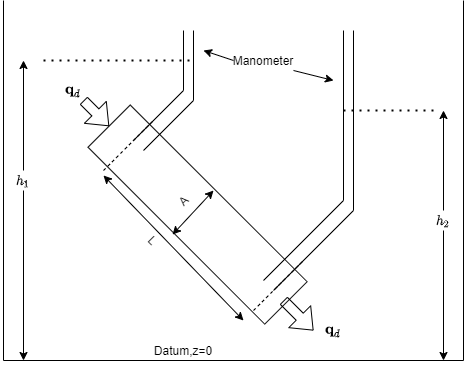

The diagram above was exported from draw.io. Its source (the exported page's mxGraphModel, read from the mxfile embedded in the PNG):
<mxGraphModel dx="1038" dy="580" grid="1" gridSize="10" guides="1" tooltips="1" connect="1" arrows="1" fold="1" page="1" pageScale="1" pageWidth="827" pageHeight="1169" math="1" shadow="0">
  <root>
    <mxCell id="0" />
    <mxCell id="1" parent="0" />
    <mxCell id="hhpuP60UzR1lHzVuRu-2-1" value="" style="rounded=0;whiteSpace=wrap;html=1;rotation=45;" parent="1" vertex="1">
      <mxGeometry x="239.04" y="224.04" width="250" height="60" as="geometry" />
    </mxCell>
    <mxCell id="hhpuP60UzR1lHzVuRu-2-8" value="" style="endArrow=none;html=1;" parent="1" edge="1">
      <mxGeometry width="50" height="50" relative="1" as="geometry">
        <mxPoint x="300" y="180" as="sourcePoint" />
        <mxPoint x="350" y="130" as="targetPoint" />
      </mxGeometry>
    </mxCell>
    <mxCell id="hhpuP60UzR1lHzVuRu-2-9" value="" style="endArrow=none;html=1;" parent="1" edge="1">
      <mxGeometry width="50" height="50" relative="1" as="geometry">
        <mxPoint x="350" y="130" as="sourcePoint" />
        <mxPoint x="350" y="70" as="targetPoint" />
      </mxGeometry>
    </mxCell>
    <mxCell id="hhpuP60UzR1lHzVuRu-2-11" value="" style="endArrow=none;html=1;" parent="1" edge="1">
      <mxGeometry width="50" height="50" relative="1" as="geometry">
        <mxPoint x="310" y="190" as="sourcePoint" />
        <mxPoint x="360" y="140" as="targetPoint" />
      </mxGeometry>
    </mxCell>
    <mxCell id="hhpuP60UzR1lHzVuRu-2-12" value="" style="endArrow=none;html=1;" parent="1" edge="1">
      <mxGeometry width="50" height="50" relative="1" as="geometry">
        <mxPoint x="360" y="140" as="sourcePoint" />
        <mxPoint x="360" y="70" as="targetPoint" />
      </mxGeometry>
    </mxCell>
    <mxCell id="hhpuP60UzR1lHzVuRu-2-13" value="" style="endArrow=none;html=1;" parent="1" edge="1">
      <mxGeometry width="50" height="50" relative="1" as="geometry">
        <mxPoint x="430" y="320" as="sourcePoint" />
        <mxPoint x="510" y="240" as="targetPoint" />
      </mxGeometry>
    </mxCell>
    <mxCell id="hhpuP60UzR1lHzVuRu-2-14" value="" style="endArrow=none;html=1;" parent="1" edge="1">
      <mxGeometry width="50" height="50" relative="1" as="geometry">
        <mxPoint x="440" y="330" as="sourcePoint" />
        <mxPoint x="520" y="250" as="targetPoint" />
      </mxGeometry>
    </mxCell>
    <mxCell id="hhpuP60UzR1lHzVuRu-2-15" value="" style="endArrow=none;html=1;" parent="1" edge="1">
      <mxGeometry width="50" height="50" relative="1" as="geometry">
        <mxPoint x="510" y="240" as="sourcePoint" />
        <mxPoint x="510" y="70" as="targetPoint" />
      </mxGeometry>
    </mxCell>
    <mxCell id="hhpuP60UzR1lHzVuRu-2-16" value="" style="endArrow=none;html=1;" parent="1" edge="1">
      <mxGeometry width="50" height="50" relative="1" as="geometry">
        <mxPoint x="520" y="250" as="sourcePoint" />
        <mxPoint x="520" y="70" as="targetPoint" />
      </mxGeometry>
    </mxCell>
    <mxCell id="hhpuP60UzR1lHzVuRu-2-17" value="" style="endArrow=none;dashed=1;html=1;dashPattern=1 3;strokeWidth=2;" parent="1" edge="1">
      <mxGeometry width="50" height="50" relative="1" as="geometry">
        <mxPoint x="210" y="100" as="sourcePoint" />
        <mxPoint x="360" y="100" as="targetPoint" />
      </mxGeometry>
    </mxCell>
    <mxCell id="hhpuP60UzR1lHzVuRu-2-19" value="" style="endArrow=none;dashed=1;html=1;dashPattern=1 3;strokeWidth=2;" parent="1" edge="1">
      <mxGeometry width="50" height="50" relative="1" as="geometry">
        <mxPoint x="510" y="150" as="sourcePoint" />
        <mxPoint x="600" y="150" as="targetPoint" />
      </mxGeometry>
    </mxCell>
    <mxCell id="hhpuP60UzR1lHzVuRu-2-20" value="" style="shape=flexArrow;endArrow=classic;html=1;entryX=0;entryY=0.5;entryDx=0;entryDy=0;" parent="1" target="hhpuP60UzR1lHzVuRu-2-1" edge="1">
      <mxGeometry width="50" height="50" relative="1" as="geometry">
        <mxPoint x="250" y="140" as="sourcePoint" />
        <mxPoint x="289.03999999999996" y="110" as="targetPoint" />
      </mxGeometry>
    </mxCell>
    <mxCell id="hhpuP60UzR1lHzVuRu-2-21" value="" style="endArrow=none;dashed=1;html=1;" parent="1" edge="1">
      <mxGeometry width="50" height="50" relative="1" as="geometry">
        <mxPoint x="270" y="210" as="sourcePoint" />
        <mxPoint x="320" y="160" as="targetPoint" />
      </mxGeometry>
    </mxCell>
    <mxCell id="hhpuP60UzR1lHzVuRu-2-22" value="" style="endArrow=none;dashed=1;html=1;" parent="1" edge="1">
      <mxGeometry width="50" height="50" relative="1" as="geometry">
        <mxPoint x="420" y="350" as="sourcePoint" />
        <mxPoint x="470" y="300" as="targetPoint" />
      </mxGeometry>
    </mxCell>
    <mxCell id="hhpuP60UzR1lHzVuRu-2-23" value="" style="endArrow=classic;startArrow=classic;html=1;" parent="1" edge="1">
      <mxGeometry width="50" height="50" relative="1" as="geometry">
        <mxPoint x="339.04" y="274.04" as="sourcePoint" />
        <mxPoint x="380" y="230" as="targetPoint" />
      </mxGeometry>
    </mxCell>
    <mxCell id="hhpuP60UzR1lHzVuRu-2-24" value="A" style="text;html=1;strokeColor=none;fillColor=none;align=center;verticalAlign=middle;whiteSpace=wrap;rounded=0;rotation=-45;" parent="1" vertex="1">
      <mxGeometry x="330" y="230" width="40" height="20" as="geometry" />
    </mxCell>
    <mxCell id="hhpuP60UzR1lHzVuRu-2-25" value="" style="shape=flexArrow;endArrow=classic;html=1;" parent="1" edge="1">
      <mxGeometry width="50" height="50" relative="1" as="geometry">
        <mxPoint x="450" y="340" as="sourcePoint" />
        <mxPoint x="480" y="370" as="targetPoint" />
      </mxGeometry>
    </mxCell>
    <mxCell id="hhpuP60UzR1lHzVuRu-2-27" value="$$\textbf{q}_d$$" style="text;html=1;strokeColor=none;fillColor=none;align=center;verticalAlign=middle;whiteSpace=wrap;rounded=0;" parent="1" vertex="1">
      <mxGeometry x="220" y="120" width="40" height="20" as="geometry" />
    </mxCell>
    <mxCell id="hhpuP60UzR1lHzVuRu-2-28" value="" style="endArrow=classic;startArrow=classic;html=1;" parent="1" edge="1">
      <mxGeometry width="50" height="50" relative="1" as="geometry">
        <mxPoint x="410" y="360" as="sourcePoint" />
        <mxPoint x="270" y="215" as="targetPoint" />
      </mxGeometry>
    </mxCell>
    <mxCell id="hhpuP60UzR1lHzVuRu-2-29" value="L" style="text;html=1;strokeColor=none;fillColor=none;align=center;verticalAlign=middle;whiteSpace=wrap;rounded=0;rotation=45;" parent="1" vertex="1">
      <mxGeometry x="300" y="270" width="40" height="20" as="geometry" />
    </mxCell>
    <mxCell id="hhpuP60UzR1lHzVuRu-2-34" value="Manometer" style="text;html=1;strokeColor=none;fillColor=none;align=center;verticalAlign=middle;whiteSpace=wrap;rounded=0;" parent="1" vertex="1">
      <mxGeometry x="410" y="90" width="40" height="20" as="geometry" />
    </mxCell>
    <mxCell id="hhpuP60UzR1lHzVuRu-2-35" value="" style="endArrow=classic;html=1;" parent="1" edge="1">
      <mxGeometry width="50" height="50" relative="1" as="geometry">
        <mxPoint x="460" y="110" as="sourcePoint" />
        <mxPoint x="500" y="120" as="targetPoint" />
      </mxGeometry>
    </mxCell>
    <mxCell id="hhpuP60UzR1lHzVuRu-2-36" value="" style="endArrow=classic;html=1;" parent="1" edge="1">
      <mxGeometry width="50" height="50" relative="1" as="geometry">
        <mxPoint x="400" y="100" as="sourcePoint" />
        <mxPoint x="370" y="90" as="targetPoint" />
      </mxGeometry>
    </mxCell>
    <mxCell id="hhpuP60UzR1lHzVuRu-2-39" value="" style="endArrow=none;html=1;" parent="1" edge="1">
      <mxGeometry width="50" height="50" relative="1" as="geometry">
        <mxPoint x="170" y="400" as="sourcePoint" />
        <mxPoint x="170" y="40" as="targetPoint" />
      </mxGeometry>
    </mxCell>
    <mxCell id="hhpuP60UzR1lHzVuRu-2-40" value="" style="endArrow=none;html=1;" parent="1" edge="1">
      <mxGeometry width="50" height="50" relative="1" as="geometry">
        <mxPoint x="630" y="400" as="sourcePoint" />
        <mxPoint x="630" y="40" as="targetPoint" />
      </mxGeometry>
    </mxCell>
    <mxCell id="hhpuP60UzR1lHzVuRu-2-41" value="" style="endArrow=none;html=1;" parent="1" edge="1">
      <mxGeometry width="50" height="50" relative="1" as="geometry">
        <mxPoint x="170" y="400" as="sourcePoint" />
        <mxPoint x="630" y="400" as="targetPoint" />
      </mxGeometry>
    </mxCell>
    <mxCell id="hhpuP60UzR1lHzVuRu-2-42" value="Datum,z=0" style="text;html=1;strokeColor=none;fillColor=none;align=center;verticalAlign=middle;whiteSpace=wrap;rounded=0;" parent="1" vertex="1">
      <mxGeometry x="330" y="380" width="40" height="20" as="geometry" />
    </mxCell>
    <mxCell id="3EtAngFyM2Py3gADZ9W1-2" value="$$\textbf{q}_d$$" style="text;html=1;strokeColor=none;fillColor=none;align=center;verticalAlign=middle;whiteSpace=wrap;rounded=0;" vertex="1" parent="1">
      <mxGeometry x="480" y="360" width="40" height="20" as="geometry" />
    </mxCell>
    <mxCell id="3EtAngFyM2Py3gADZ9W1-21" style="edgeStyle=orthogonalEdgeStyle;rounded=0;orthogonalLoop=1;jettySize=auto;html=1;" edge="1" parent="1" source="3EtAngFyM2Py3gADZ9W1-20">
      <mxGeometry relative="1" as="geometry">
        <mxPoint x="190" y="100" as="targetPoint" />
      </mxGeometry>
    </mxCell>
    <mxCell id="3EtAngFyM2Py3gADZ9W1-22" style="edgeStyle=orthogonalEdgeStyle;rounded=0;orthogonalLoop=1;jettySize=auto;html=1;" edge="1" parent="1" source="3EtAngFyM2Py3gADZ9W1-20">
      <mxGeometry relative="1" as="geometry">
        <mxPoint x="190" y="400" as="targetPoint" />
      </mxGeometry>
    </mxCell>
    <mxCell id="3EtAngFyM2Py3gADZ9W1-20" value="$$h_1$$" style="text;html=1;strokeColor=none;fillColor=none;align=center;verticalAlign=middle;whiteSpace=wrap;rounded=0;" vertex="1" parent="1">
      <mxGeometry x="170" y="210" width="40" height="20" as="geometry" />
    </mxCell>
    <mxCell id="3EtAngFyM2Py3gADZ9W1-24" style="edgeStyle=orthogonalEdgeStyle;rounded=0;orthogonalLoop=1;jettySize=auto;html=1;" edge="1" parent="1" source="3EtAngFyM2Py3gADZ9W1-23">
      <mxGeometry relative="1" as="geometry">
        <mxPoint x="610" y="150" as="targetPoint" />
      </mxGeometry>
    </mxCell>
    <mxCell id="3EtAngFyM2Py3gADZ9W1-25" style="edgeStyle=orthogonalEdgeStyle;rounded=0;orthogonalLoop=1;jettySize=auto;html=1;" edge="1" parent="1" source="3EtAngFyM2Py3gADZ9W1-23">
      <mxGeometry relative="1" as="geometry">
        <mxPoint x="610" y="400" as="targetPoint" />
      </mxGeometry>
    </mxCell>
    <mxCell id="3EtAngFyM2Py3gADZ9W1-23" value="$$h_2$$" style="text;html=1;strokeColor=none;fillColor=none;align=center;verticalAlign=middle;whiteSpace=wrap;rounded=0;" vertex="1" parent="1">
      <mxGeometry x="590" y="250" width="40" height="20" as="geometry" />
    </mxCell>
  </root>
</mxGraphModel>